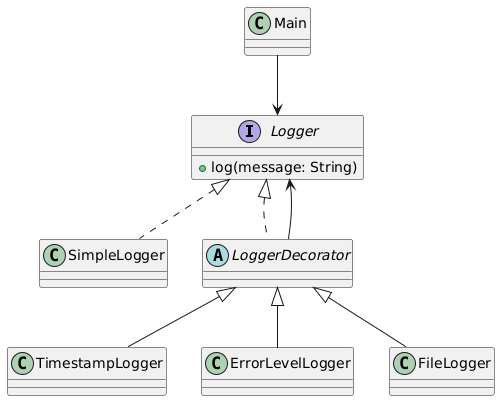

The diagram above was rendered by PlantUML. Its source (embedded in the PNG):
@startuml
interface Logger {
    +log(message: String)
}

class SimpleLogger
abstract class LoggerDecorator
class TimestampLogger
class ErrorLevelLogger
class FileLogger

Logger <|.. SimpleLogger
Logger <|.. LoggerDecorator
LoggerDecorator <|-- TimestampLogger
LoggerDecorator <|-- ErrorLevelLogger
LoggerDecorator <|-- FileLogger

LoggerDecorator --> Logger

class Main
Main --> Logger
@enduml